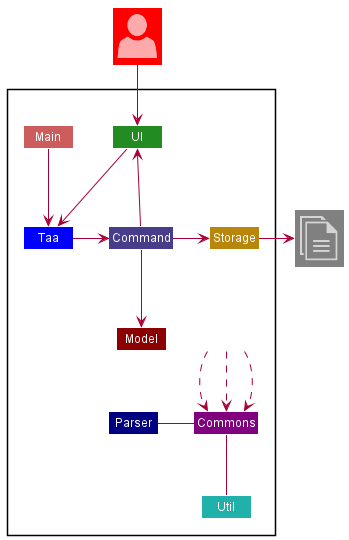

The diagram above was rendered by PlantUML. Its source (embedded in the PNG):
@startuml
!include <office/Concepts/globe_internet>
!include <office/Concepts/documents>
!include <office/Users/user>

skinparam Shadowing false
skinparam MinClassWidth 50

skinparam Class {
    FontColor #FFFFFF
    BorderThickness 1
    BorderColor #FFFFFF
    StereotypeFontColor #FFFFFF
    FontName Arial
}

hide footbox
hide members
hide circle

Package " "<<Rectangle>>{
    Class UI #ForestGreen
    Class Taa #Blue
    Class Storage #DarkGoldenRod
    Class Main #IndianRed
    Class Command #DarkSlateBlue
    Class Model #DarkRed
    Class Commons #Purple
    Class Dummy #White
    Class Parser #Navy
    Class Util #LightSeaGreen
}
Class "<$user>" as User #Red
Class "<$documents>" as File #Gray

Main -down-> Taa
UI -> Taa
Taa -> Command
Command -up-> UI
Command -right-> Storage
Command -down-> Model
Model -right[hidden]- Dummy
Dummy .down.> Commons
Dummy .down.> Commons
Dummy .down.> Commons
Commons -left- Parser
Commons -down- Util

UI <-up- User
Storage -right-> File
@enduml